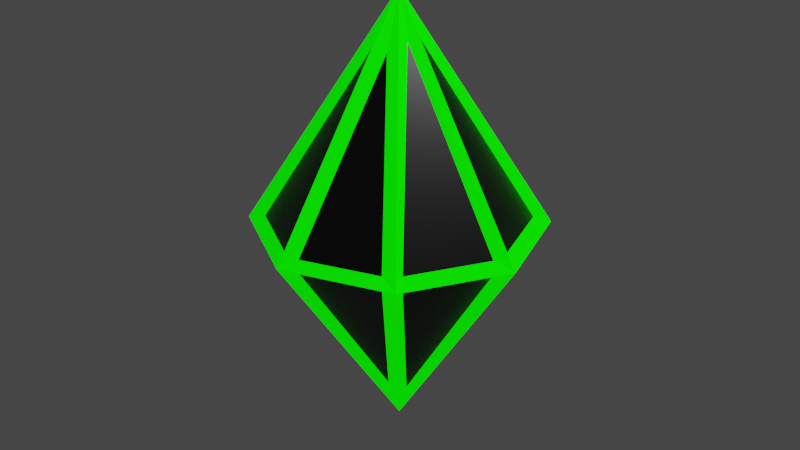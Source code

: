 # Source: diamond.blend  (saved by Blender 2.92.15; exported with 4.5.12 LTS)
import bpy
from mathutils import Matrix  # noqa: F401  (used for matrix-valued properties, if any)

bpy.ops.wm.read_factory_settings(use_empty=True)
scene = bpy.context.scene
scene.name = 'Scene'

# ---- collections
col_collection = bpy.data.collections.new('Collection'); scene.collection.children.link(col_collection)

# ---- materials (node trees are filled in below, after node groups)
mat_material = bpy.data.materials.new('Material')
mat_material.alpha_threshold = 0.0
mat_material.use_transparent_shadow = False
mat_material.line_color = (0.0, 0.0, 0.0, 1.0)
mat_material_001 = bpy.data.materials.new('Material.001')
mat_material_001.use_transparent_shadow = False

# ---- material node trees
mat_material.use_nodes = True; mat_material.node_tree.nodes.clear()
_N = mat_material.node_tree.nodes; _L = mat_material.node_tree.links
n0 = _N.new('ShaderNodeOutputMaterial'); n0.name = 'Material Output'; n0.location = (300, 300)
n1 = _N.new('ShaderNodeBsdfPrincipled'); n1.name = 'Principled BSDF'; n1.location = (10, 300)
n1.distribution = 'GGX'
n1.subsurface_method = 'BURLEY'
n1.inputs[0].default_value = (0.0, 0.0, 0.0, 1.0)
n1.inputs[2].default_value = 0.4
n1.inputs[3].default_value = 1.45
n1.inputs[27].default_value = (0.0, 0.0, 0.0, 1.0)
n1.inputs[28].default_value = 1.0
_L.new(n1.outputs[0], n0.inputs[0])
n0.is_active_output = True
mat_material_001.use_nodes = True; mat_material_001.node_tree.nodes.clear()
_N = mat_material_001.node_tree.nodes; _L = mat_material_001.node_tree.links
n0 = _N.new('ShaderNodeBsdfPrincipled'); n0.name = 'Principled BSDF'; n0.location = (10, 300)
n0.distribution = 'GGX'
n0.subsurface_method = 'BURLEY'
n0.inputs[0].default_value = (0.00222, 0.8, 0.0, 1.0)
n0.inputs[2].default_value = 1.0
n0.inputs[3].default_value = 1.45
n0.inputs[13].default_value = 0.0
n0.inputs[27].default_value = (0.001958, 1.0, 0.0, 1.0)
n0.inputs[28].default_value = 1.0
n1 = _N.new('ShaderNodeOutputMaterial'); n1.name = 'Material Output'; n1.location = (300, 300)
_L.new(n0.outputs[0], n1.inputs[0])
n1.is_active_output = True

# ---- world
world_world = bpy.data.worlds.new('World'); scene.world = world_world
world_world.use_nodes = True; world_world.node_tree.nodes.clear()
_N = world_world.node_tree.nodes; _L = world_world.node_tree.links
n0 = _N.new('ShaderNodeOutputWorld'); n0.name = 'World Output'; n0.location = (300, 300)
n1 = _N.new('ShaderNodeBackground'); n1.name = 'Background'; n1.location = (10, 300)
n1.inputs[0].default_value = (0.05088, 0.05088, 0.05088, 1.0)
_L.new(n1.outputs[0], n0.inputs[0])
n0.is_active_output = True
world_world.color = (0.05088, 0.05088, 0.05088)
world_world.use_sun_shadow = False
world_world.sun_shadow_jitter_overblur = 0.0

# ---- cameras
cam_camera = bpy.data.cameras.new('Camera')
cam_camera.clip_end = 100.0
cam_camera.ortho_scale = 7.314

# ---- lights
light_light = bpy.data.lights.new('Light', 'POINT')
light_light.transmission_factor = 0.0
light_light.energy = 1000.0
light_light.shadow_soft_size = 0.1
light_light.shadow_maximum_resolution = 0.006
light_light.use_absolute_resolution = True

# ---- meshes
me_cube_001 = bpy.data.meshes.new('Cube.001')
me_cube_001.from_pydata([(-1.0, -1.0, -1.0), (0.0, -2.242, 2.242), (0.0, 2.242, -2.242), (-1.0, 1.0, 1.0), (1.0, -1.0, -1.0), (1.0, 1.0, 1.0), (1.446, -0.0005893, 0.0005893), (-1.445, 4.921e-05, -4.921e-05), (-0.002084, 1.446, 1.446), (-0.00151, -1.446, -1.446)], [], [(0, 1, 7), (2, 8, 5), (2, 6, 4), (4, 1, 9), (2, 9, 0), (5, 8, 1), (2, 7, 3), (1, 6, 5), (4, 6, 1), (5, 6, 2), (7, 2, 0), (3, 7, 1), (8, 2, 3), (1, 8, 3), (9, 1, 0), (9, 2, 4)])
_uv = me_cube_001.uv_layers.new(name='UVMap')
_uv.uv.foreach_set('vector', [0.375, 0.0, 0.625, 0.0, 0.5, 0.125, 0.375, 0.25, 0.625, 0.3598, 0.625, 0.5, 0.375, 0.5, 0.5001, 0.6251, 0.375, 0.75, 0.375, 0.75, 0.625, 1.0, 0.375, 0.9114, 0.375, 0.5, 0.2136, 0.75, 0.125, 0.75, 0.625, 0.5, 0.7652, 0.5, 0.625, 0.75, 0.375, 0.25, 0.5, 0.125, 0.625, 0.25, 0.625, 0.75, 0.5001, 0.6251, 0.625, 0.5, 0.375, 0.75, 0.5001, 0.6251, 0.625, 0.75, 0.625, 0.5, 0.5001, 0.6251, 0.375, 0.5, 0.5, 0.125, 0.375, 0.25, 0.375, 0.0, 0.625, 0.25, 0.5, 0.125, 0.625, 0.0, 0.625, 0.3598, 0.375, 0.25, 0.625, 0.25, 0.625, 0.75, 0.7652, 0.5, 0.875, 0.5, 0.375, 0.9114, 0.625, 1.0, 0.375, 1.0, 0.2136, 0.75, 0.375, 0.5, 0.375, 0.75])
me_cube_001.materials.append(mat_material)
me_cube_001.use_remesh_fix_poles = True
me_cube_001.use_remesh_preserve_attributes = False
me_cube_001.use_mirror_vertex_groups = False
me_cube_001.update()
me_cube_002 = bpy.data.meshes.new('Cube.002')
me_cube_002.from_pydata([(-1.0, -1.0, -1.0), (0.0, -2.242, 2.242), (0.0, 2.242, -2.242), (-1.0, 1.0, 1.0), (1.0, -1.0, -1.0), (1.0, 1.0, 1.0), (1.446, -0.0005893, 0.0005893), (-1.445, 4.921e-05, -4.921e-05), (-0.002084, 1.446, 1.446), (-0.00151, -1.446, -1.446)], [], [(0, 1, 7), (2, 8, 5), (2, 6, 4), (4, 1, 9), (2, 9, 0), (5, 8, 1), (2, 7, 3), (1, 6, 5), (4, 6, 1), (5, 6, 2), (7, 2, 0), (3, 7, 1), (8, 2, 3), (1, 8, 3), (9, 1, 0), (9, 2, 4)])
_uv = me_cube_002.uv_layers.new(name='UVMap')
_uv.uv.foreach_set('vector', [0.375, 0.0, 0.625, 0.0, 0.5, 0.125, 0.375, 0.25, 0.625, 0.3598, 0.625, 0.5, 0.375, 0.5, 0.5001, 0.6251, 0.375, 0.75, 0.375, 0.75, 0.625, 1.0, 0.375, 0.9114, 0.375, 0.5, 0.2136, 0.75, 0.125, 0.75, 0.625, 0.5, 0.7652, 0.5, 0.625, 0.75, 0.375, 0.25, 0.5, 0.125, 0.625, 0.25, 0.625, 0.75, 0.5001, 0.6251, 0.625, 0.5, 0.375, 0.75, 0.5001, 0.6251, 0.625, 0.75, 0.625, 0.5, 0.5001, 0.6251, 0.375, 0.5, 0.5, 0.125, 0.375, 0.25, 0.375, 0.0, 0.625, 0.25, 0.5, 0.125, 0.625, 0.0, 0.625, 0.3598, 0.375, 0.25, 0.625, 0.25, 0.625, 0.75, 0.7652, 0.5, 0.875, 0.5, 0.375, 0.9114, 0.625, 1.0, 0.375, 1.0, 0.2136, 0.75, 0.375, 0.5, 0.375, 0.75])
me_cube_002.materials.append(mat_material_001)
me_cube_002.use_remesh_fix_poles = True
me_cube_002.use_remesh_preserve_attributes = False
me_cube_002.use_mirror_vertex_groups = False
me_cube_002.update()

# ---- objects
ob_light = bpy.data.objects.new('Light', light_light)
ob_camera = bpy.data.objects.new('Camera', cam_camera)
ob_cube_001 = bpy.data.objects.new('Cube.001', me_cube_001)
ob_cube_002 = bpy.data.objects.new('Cube.002', me_cube_002)

# ---- transforms, parenting, visibility, modifiers, constraints
ob_light.location = (4.076, 1.005, 5.904)
ob_light.rotation_euler = (0.6503, 0.05522, 1.866)
ob_light.lock_rotations_4d = False
ob_light.empty_display_type = 'ARROWS'
ob_light.color = (0.0, 0.0, 0.0, 0.0)
ob_light.lineart.crease_threshold = 0.0
ob_camera.location = (7.359, -6.926, 4.958)
ob_camera.rotation_euler = (1.109, 0.0, 0.8149)
ob_camera.lock_rotations_4d = False
ob_camera.empty_display_type = 'ARROWS'
ob_camera.color = (0.0, 0.0, 0.0, 0.0)
ob_camera.display_type = 'WIRE'
ob_camera.lineart.crease_threshold = 0.0
ob_cube_001.location = (0.0, 0.0, 0.0)
ob_cube_001.rotation_euler = (2.356, -0.0, 0.0)
ob_cube_001.scale = (1.0, 0.7211, 0.7211)
ob_cube_001.lineart.crease_threshold = 0.0
ob_cube_002.location = (0.0, 0.0, 0.0)
ob_cube_002.rotation_euler = (2.356, -0.0, 0.0)
ob_cube_002.scale = (1.0, 0.7211, 0.7211)
ob_cube_002.lineart.crease_threshold = 0.0
_m = ob_cube_002.modifiers.new('Wireframe', 'WIREFRAME')
_m.thickness = 0.234

# ---- collection membership
col_collection.objects.link(ob_light)
col_collection.objects.link(ob_camera)
col_collection.objects.link(ob_cube_001)
col_collection.objects.link(ob_cube_002)

# ---- scene / render settings (as saved in the file)
scene.camera = ob_camera
scene.frame_start = 1; scene.frame_end = 250; scene.frame_set(1)
scene.render.engine = 'BLENDER_EEVEE_NEXT'
scene.cycles.use_denoising = False
scene.cycles.samples = 128
scene.cycles.sampling_pattern = 'TABULATED_SOBOL'
scene.cycles.use_adaptive_sampling = False
scene.cycles.use_light_tree = False
scene.view_settings.view_transform = 'Filmic'
bpy.context.view_layer.update()
